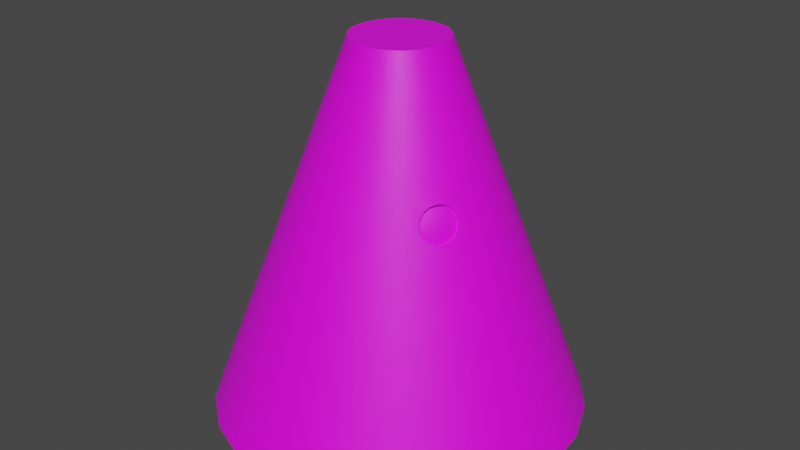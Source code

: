 # Source: capsule_before_cut.blend  (saved by Blender 3.3.6; exported with 4.5.12 LTS)
import bpy
from mathutils import Matrix  # noqa: F401  (used for matrix-valued properties, if any)

bpy.ops.wm.read_factory_settings(use_empty=True)
scene = bpy.context.scene
scene.name = 'Scene'

# ---- collections
col_collection = bpy.data.collections.new('Collection'); scene.collection.children.link(col_collection)

# ---- images (referenced by path relative to the original .blend; pixels are not part of the script)
import os
ASSET_DIR = os.environ.get("B2B_ASSET_DIR", "")  # directory of the original .blend (textures are referenced by path, not embedded)
HERE = os.path.dirname(os.path.abspath(__file__))  # packed textures are extracted next to this script under _unpacked/

def load_image(name, relpath, width, height, colorspace="sRGB"):
    """Load a texture the original file referenced (path relative to the .blend, or extracted next to this script)."""
    p = next((c for c in (os.path.join(HERE, relpath), os.path.join(ASSET_DIR, relpath)) if relpath and os.path.exists(c)), "")
    if p:
        img = bpy.data.images.load(p, check_existing=True)
        img.name = name
    else:  # same state as the original file: an image datablock whose file is absent (Cycles renders it pink)
        img = bpy.data.images.new(name, width, height)
        img.source = "FILE"
        img.filepath = "//" + (relpath or name)
    img.colorspace_settings.name = colorspace
    return img
img_a1_psd = load_image('a1.psd', 'a1.psd', 1024, 1024, 'sRGB')

# ---- materials (node trees are filled in below, after node groups)
mat_m = bpy.data.materials.new('m')
mat_m.alpha_threshold = 0.0
mat_m.roughness = 0.5
mat_m.line_color = (0.0, 0.0, 0.0, 1.0)

# ---- node groups
ng_auto_smooth = bpy.data.node_groups.new('Auto Smooth', 'GeometryNodeTree')
_s = ng_auto_smooth.interface.new_socket(name='Geometry', in_out='OUTPUT', socket_type='NodeSocketGeometry')
_s = ng_auto_smooth.interface.new_socket(name='Geometry', in_out='INPUT', socket_type='NodeSocketGeometry')
_s = ng_auto_smooth.interface.new_socket(name='Angle', in_out='INPUT', socket_type='NodeSocketFloat')
_s.subtype = 'ANGLE'
_s.min_value = 0.0
_s.max_value = 3.142
ng_auto_smooth.is_modifier = True
_N = ng_auto_smooth.nodes; _L = ng_auto_smooth.links
n0 = _N.new('NodeGroupOutput'); n0.name = 'Group Output'; n0.location = (480, -100)
n1 = _N.new('NodeGroupInput'); n1.name = 'Group Input'; n1.location = (-420, -300)
n2 = _N.new('NodeGroupInput'); n2.name = 'Group Input.001'; n2.location = (-60, -100)
n3 = _N.new('GeometryNodeSetShadeSmooth'); n3.name = 'Set Shade Smooth'; n3.location = (120, -100)
n3.domain = 'EDGE'
n4 = _N.new('GeometryNodeSetShadeSmooth'); n4.name = 'Set Shade Smooth.001'; n4.location = (300, -100)
n5 = _N.new('GeometryNodeInputMeshEdgeAngle'); n5.name = 'Edge Angle'; n5.location = (-420, -220)
n6 = _N.new('GeometryNodeInputEdgeSmooth'); n6.name = 'Is Edge Smooth'; n6.location = (-60, -160)
n7 = _N.new('GeometryNodeInputShadeSmooth'); n7.name = 'Is Face Smooth'; n7.location = (-240, -340)
n8 = _N.new('FunctionNodeBooleanMath'); n8.name = 'Boolean Math'; n8.location = (-60, -220)
n9 = _N.new('FunctionNodeCompare'); n9.name = 'Compare'; n9.location = (-240, -180)
n9.operation = 'LESS_EQUAL'
_L.new(n5.outputs[0], n9.inputs[0])
_L.new(n4.outputs[0], n0.inputs[0])
_L.new(n1.outputs[1], n9.inputs[1])
_L.new(n9.outputs[0], n8.inputs[0])
_L.new(n7.outputs[0], n8.inputs[1])
_L.new(n2.outputs[0], n3.inputs[0])
_L.new(n6.outputs[0], n3.inputs[1])
_L.new(n3.outputs[0], n4.inputs[0])
_L.new(n8.outputs[0], n3.inputs[2])
n0.is_active_output = True

# ---- material node trees
mat_m.use_nodes = True; mat_m.node_tree.nodes.clear()
_N = mat_m.node_tree.nodes; _L = mat_m.node_tree.links
n0 = _N.new('ShaderNodeOutputMaterial'); n0.name = 'Material Output'; n0.location = (300, 300)
n1 = _N.new('ShaderNodeBsdfPrincipled'); n1.name = 'Principled BSDF'; n1.location = (10, 300)
n1.distribution = 'GGX'
n1.subsurface_method = 'RANDOM_WALK_SKIN'
n1.inputs[3].default_value = 1.45
n1.inputs[27].default_value = (0.0, 0.0, 0.0, 1.0)
n1.inputs[28].default_value = 1.0
n2 = _N.new('ShaderNodeTexImage'); n2.name = 'Image Texture'; n2.location = (-280, 280)
n2.image = img_a1_psd
_L.new(n1.outputs[0], n0.inputs[0])
_L.new(n2.outputs[0], n1.inputs[0])
n0.is_active_output = True

# ---- world
world_world = bpy.data.worlds.new('World'); scene.world = world_world
world_world.use_nodes = True; world_world.node_tree.nodes.clear()
_N = world_world.node_tree.nodes; _L = world_world.node_tree.links
n0 = _N.new('ShaderNodeOutputWorld'); n0.name = 'World Output'; n0.location = (300, 300)
n1 = _N.new('ShaderNodeBackground'); n1.name = 'Background'; n1.location = (10, 300)
n1.inputs[0].default_value = (0.05088, 0.05088, 0.05088, 1.0)
_L.new(n1.outputs[0], n0.inputs[0])
n0.is_active_output = True
world_world.color = (0.05088, 0.05088, 0.05088)
world_world.use_sun_shadow = False
world_world.sun_shadow_jitter_overblur = 0.0

# ---- meshes
me_cylinder = bpy.data.meshes.new('Cylinder')
me_cylinder.from_pydata([(0.0, 1.25, -1.25), (-9.313e-09, 0.3125, 1.25), (0.3235, 1.207, -1.25), (0.08088, 0.3019, 1.25), (0.625, 1.083, -1.25), (0.1562, 0.2706, 1.25), (0.8839, 0.8839, -1.25), (0.221, 0.221, 1.25), (1.083, 0.625, -1.25), (0.2706, 0.1562, 1.25), (1.207, 0.3235, -1.25), (0.3019, 0.08088, 1.25), (1.25, 0.0, -1.25), (0.3125, -7.451e-09, 1.25), (1.207, -0.3235, -1.25), (0.3019, -0.08088, 1.25), (1.083, -0.625, -1.25), (0.2706, -0.1562, 1.25), (0.8839, -0.8839, -1.25), (0.221, -0.221, 1.25), (0.625, -1.083, -1.25), (0.1562, -0.2706, 1.25), (0.3235, -1.207, -1.25), (0.08088, -0.3019, 1.25), (0.0, -1.25, -1.25), (-9.313e-09, -0.3125, 1.25), (-0.3235, -1.207, -1.25), (-0.08088, -0.3019, 1.25), (-0.625, -1.083, -1.25), (-0.1562, -0.2706, 1.25), (-0.8839, -0.8839, -1.25), (-0.221, -0.221, 1.25), (-1.083, -0.625, -1.25), (-0.2706, -0.1562, 1.25), (-1.207, -0.3235, -1.25), (-0.3019, -0.08088, 1.25), (-1.25, 0.0, -1.25), (-0.3125, -7.451e-09, 1.25), (-1.207, 0.3235, -1.25), (-0.3019, 0.08088, 1.25), (-1.083, 0.625, -1.25), (-0.2706, 0.1562, 1.25), (-0.8839, 0.8839, -1.25), (-0.221, 0.221, 1.25), (-0.625, 1.083, -1.25), (-0.1562, 0.2706, 1.25), (-0.3235, 1.207, -1.25), (-0.08088, 0.3019, 1.25), (-4.657e-09, 0.7812, 0.0), (-0.5158, -0.2978, 0.4068), (-0.4969, -0.3365, 0.3988), (0.2022, 0.7546, 0.0), (-0.4861, -0.3723, 0.376), (0.3906, 0.6766, 0.0), (0.5524, 0.5524, 0.0), (-0.4849, -0.3997, 0.3419), (0.6766, 0.3906, 0.0), (-0.4936, -0.4146, 0.3016), (0.7546, 0.2022, 0.0), (-0.5108, -0.4147, 0.2613), (-0.534, -0.4, 0.2272), (0.7812, -3.725e-09, 0.0), (-0.5595, -0.3727, 0.2044), (0.7546, -0.2022, 0.0), (-0.5836, -0.3369, 0.1964), (0.5524, -0.5524, 0.0), (-0.6025, -0.2983, 0.2044), (-0.6134, -0.2625, 0.2272), (0.2022, -0.7546, 0.0), (-0.6145, -0.2351, 0.2613), (-0.6059, -0.2202, 0.3016), (-4.657e-09, -0.7812, 0.0), (-0.2022, -0.7546, 0.0), (-0.5886, -0.2201, 0.3419), (-0.5655, -0.2348, 0.376), (-0.5399, -0.2621, 0.3988), (0.5158, -0.2978, 0.4068), (0.5399, -0.2621, 0.3988), (0.5655, -0.2348, 0.376), (-0.7546, 0.2022, 0.0), (0.5886, -0.2201, 0.3419), (-0.6766, 0.3906, 0.0), (0.6059, -0.2202, 0.3016), (-0.5524, 0.5524, 0.0), (0.6145, -0.2351, 0.2613), (-0.3906, 0.6766, 0.0), (0.6134, -0.2625, 0.2272), (0.6025, -0.2983, 0.2044), (-0.2022, 0.7546, 0.0), (0.5836, -0.3369, 0.1964), (-6.985e-09, 0.5469, 0.625), (0.5595, -0.3727, 0.2044), (0.1415, 0.5282, 0.625), (0.534, -0.4, 0.2272), (0.2734, 0.4736, 0.625), (0.5108, -0.4147, 0.2613), (0.3867, 0.3867, 0.625), (0.4936, -0.4146, 0.3016), (0.4736, 0.2734, 0.625), (0.4849, -0.3997, 0.3419), (0.5282, 0.1415, 0.625), (0.4861, -0.3723, 0.376), (0.5469, -5.588e-09, 0.625), (0.4969, -0.3365, 0.3988), (0.5282, -0.1415, 0.625), (0.4736, -0.2734, 0.625), (0.3867, -0.3867, 0.625), (0.1415, -0.5282, 0.625), (-6.985e-09, -0.5469, 0.625), (-0.1415, -0.5282, 0.625), (-0.5282, 0.1415, 0.625), (-0.4736, 0.2734, 0.625), (-0.3867, 0.3867, 0.625), (-0.2734, 0.4736, 0.625), (-0.1415, 0.5282, 0.625), (0.2629, 0.981, -0.625), (0.5078, 0.8796, -0.625), (0.7182, 0.7182, -0.625), (0.8796, 0.5078, -0.625), (0.981, 0.2629, -0.625), (1.016, -1.863e-09, -0.625), (0.981, -0.2629, -0.625), (0.8796, -0.5078, -0.625), (0.7182, -0.7182, -0.625), (0.5078, -0.8796, -0.625), (0.2629, -0.981, -0.625), (-2.328e-09, -1.016, -0.625), (-0.2629, -0.981, -0.625), (-0.5078, -0.8796, -0.625), (-0.7182, -0.7182, -0.625), (-0.8796, -0.5078, -0.625), (-0.981, -0.2629, -0.625), (-1.016, -1.863e-09, -0.625), (-0.981, 0.2629, -0.625), (-0.8796, 0.5078, -0.625), (-0.7182, 0.7182, -0.625), (-0.5078, 0.8796, -0.625), (-0.2629, 0.981, -0.625), (-2.328e-09, 1.016, -0.625), (-0.4281, -0.4281, 0.4688), (-6.403e-09, -0.6055, 0.4688), (0.1567, -0.5848, 0.4688), (0.3027, -0.5244, 0.4688), (-0.1567, -0.5848, 0.4688), (-0.3027, -0.5244, 0.4688), (-0.3613, -0.6258, 0.1562), (0.5371, -0.3101, 0.4295), (0.6131, -0.354, 0.1955), (0.5113, -0.3504, 0.4186), (0.5001, -0.4331, 0.3071), (0.6373, -0.2659, 0.2259), (-5.821e-09, -0.6641, 0.3125), (0.1719, -0.6414, 0.3125), (-0.1719, -0.6414, 0.3125), (0.332, -0.5751, 0.3125), (-5.821e-09, 0.6641, 0.3125), (0.5751, 0.332, 0.3125), (-0.5751, 0.332, 0.3125), (-0.332, 0.5751, 0.3125), (-0.1719, 0.6414, 0.3125), (0.6641, -4.657e-09, 0.3125), (0.4696, 0.4696, 0.3125), (0.6414, 0.1719, 0.3125), (-0.6414, 0.1719, 0.3125), (-0.4696, 0.4696, 0.3125), (0.1719, 0.6414, 0.3125), (0.6766, -0.3906, 0.0), (0.332, 0.5751, 0.3125), (-0.4789, -0.3785, 0.3845), (-0.4775, -0.4091, 0.3464), (-0.5322, -0.4093, 0.2188), (-0.5607, -0.3789, 0.1934), (-0.5875, -0.3392, 0.1844), (-0.6085, -0.2961, 0.1934), (-0.6206, -0.2562, 0.2188), (-0.6219, -0.2257, 0.2568), (-0.6122, -0.2091, 0.3016), (-0.593, -0.209, 0.3464), (0.5875, -0.3392, 0.1844), (0.5607, -0.3789, 0.1934), (0.5322, -0.4093, 0.2188), (0.5064, -0.4257, 0.2568), (0.4872, -0.4256, 0.3016), (0.4775, -0.4091, 0.3464), (0.4789, -0.3785, 0.3845), (0.491, -0.3387, 0.4099), (-0.512, -0.2956, 0.4188), (-0.5388, -0.2558, 0.4099), (-0.491, -0.3387, 0.4099), (-0.4872, -0.4256, 0.3016), (-0.5064, -0.4257, 0.2568), (-0.5672, -0.2254, 0.3845), (0.512, -0.2956, 0.4188), (0.5388, -0.2558, 0.4099), (0.5672, -0.2254, 0.3845), (0.593, -0.209, 0.3464), (0.6122, -0.2091, 0.3016), (0.6219, -0.2257, 0.2568), (0.6206, -0.2562, 0.2188), (0.6085, -0.2961, 0.1934), (-0.4759, -0.3664, 0.3717), (-0.4748, -0.3939, 0.3375), (-0.5238, -0.3941, 0.2229), (-0.5494, -0.3668, 0.2), (-0.5735, -0.3311, 0.192), (-0.5924, -0.2924, 0.2), (-0.6032, -0.2566, 0.2229), (-0.6044, -0.2292, 0.257), (-0.5957, -0.2143, 0.2973), (-0.5785, -0.2142, 0.3375), (0.5735, -0.3311, 0.192), (0.5494, -0.3668, 0.2), (0.5238, -0.3941, 0.2229), (0.5007, -0.4088, 0.257), (0.4835, -0.4087, 0.2973), (0.4748, -0.3939, 0.3375), (0.4759, -0.3664, 0.3717), (0.4868, -0.3307, 0.3945), (-0.5057, -0.292, 0.4025), (-0.5298, -0.2563, 0.3945), (-0.4868, -0.3307, 0.3945), (-0.4835, -0.4087, 0.2973), (-0.5007, -0.4088, 0.257), (-0.5553, -0.229, 0.3717), (0.5057, -0.292, 0.4025), (0.5298, -0.2563, 0.3945), (0.5553, -0.229, 0.3717), (0.5785, -0.2142, 0.3375), (0.5957, -0.2143, 0.2973), (0.6044, -0.2292, 0.257), (0.6032, -0.2566, 0.2229), (0.5924, -0.2924, 0.2), (-0.5497, -0.3174, 0.3016), (0.5497, -0.3174, 0.3016), (0.537, -0.31, 0.3364), (0.5223, -0.3016, 0.37), (-0.5697, -0.2982, 0.276), (-0.5876, -0.2779, 0.2498), (0.5097, -0.3274, 0.3646), (0.5306, -0.323, 0.3337), (0.5345, -0.3699, 0.2498), (0.5431, -0.3443, 0.276), (0.5353, -0.3493, 0.2875), (0.519, -0.3798, 0.2726), (0.5074, -0.3797, 0.2996), (0.5295, -0.3492, 0.301), (0.5266, -0.3442, 0.3145), (0.5016, -0.3697, 0.3265), (-0.5016, -0.3697, 0.3265), (-0.5266, -0.3442, 0.3145), (-0.5295, -0.3492, 0.301), (-0.5074, -0.3797, 0.2996), (0.5024, -0.3514, 0.3494), (0.527, -0.335, 0.326), (-0.519, -0.3798, 0.2726), (-0.5353, -0.3493, 0.2875), (-0.5431, -0.3443, 0.276), (-0.5345, -0.3699, 0.2498), (-0.5803, -0.3018, 0.2345), (-0.5661, -0.3102, 0.2684), (-0.5384, -0.2777, 0.3646), (-0.5451, -0.298, 0.3337), (-0.537, -0.31, 0.3364), (-0.5223, -0.3016, 0.37), (-0.5884, -0.2596, 0.2726), (-0.5701, -0.289, 0.2875), (-0.5672, -0.284, 0.301), (-0.5825, -0.2496, 0.2996), (-0.5097, -0.3274, 0.3646), (-0.5306, -0.323, 0.3337), (-0.527, -0.335, 0.326), (-0.5024, -0.3514, 0.3494), (-0.571, -0.2495, 0.3265), (-0.5614, -0.2839, 0.3145), (-0.5536, -0.2889, 0.326), (-0.5555, -0.2594, 0.3494), (0.571, -0.2495, 0.3265), (0.5614, -0.2839, 0.3145), (0.5672, -0.284, 0.301), (0.5825, -0.2496, 0.2996), (0.5384, -0.2777, 0.3646), (0.5451, -0.298, 0.3337), (0.5536, -0.2889, 0.326), (0.5555, -0.2594, 0.3494), (0.5884, -0.2596, 0.2726), (0.5701, -0.289, 0.2875), (0.5697, -0.2982, 0.276), (0.5876, -0.2779, 0.2498), (-0.5517, -0.3352, 0.2684), (-0.5516, -0.3516, 0.2345), (-0.5597, -0.3232, 0.2657), (-0.5676, -0.3277, 0.2292), (0.5803, -0.3018, 0.2345), (0.5661, -0.3102, 0.2684), (0.5597, -0.3232, 0.2657), (0.5676, -0.3277, 0.2292), (0.5516, -0.3516, 0.2345), (0.5517, -0.3352, 0.2684), (-0.3906, -0.6766, 0.0), (-0.5524, -0.5524, 0.0), (-0.6766, -0.3906, 0.0), (-0.7546, -0.2022, 0.0), (-0.332, -0.5751, 0.3125), (-0.2734, -0.4736, 0.625), (-0.3867, -0.3867, 0.625), (-0.4736, -0.2734, 0.625), (-0.5282, -0.1415, 0.625), (-0.6641, -4.657e-09, 0.3125), (-0.5469, -5.588e-09, 0.625), (-0.6373, -0.2659, 0.2259), (-0.6293, -0.3081, 0.2023), (-0.6067, -0.2169, 0.3523), (-0.5591, -0.2676, 0.4186), (-0.5371, -0.3101, 0.4295), (-0.4952, -0.388, 0.3915), (-0.4913, -0.417, 0.3523), (-0.5113, -0.3504, 0.4186), (-0.6358, -0.2337, 0.2627), (-0.7812, -3.725e-09, 0.0), (-0.6251, -0.2166, 0.3071), (-0.5203, -0.4338, 0.2627), (-0.5489, -0.419, 0.2259), (-0.6131, -0.354, 0.1955), (-0.5001, -0.4331, 0.3071), (-0.5815, -0.391, 0.2023), (-5.239e-09, -0.7227, 0.1562), (0.187, -0.698, 0.1562), (-0.187, -0.698, 0.1562), (-0.511, -0.511, 0.1562), (-5.239e-09, 0.7227, 0.1562), (0.6258, 0.3613, 0.1562), (-0.7227, -4.191e-09, 0.1562), (-0.6258, 0.3613, 0.1562), (-0.3613, 0.6258, 0.1562), (-0.187, 0.698, 0.1562), (0.7227, -4.191e-09, 0.1562), (0.511, 0.511, 0.1562), (0.698, 0.187, 0.1562), (-0.698, 0.187, 0.1562), (-0.511, 0.511, 0.1562), (0.187, 0.698, 0.1562), (0.3613, 0.6258, 0.1562), (-0.698, -0.187, 0.1562), (-6.403e-09, 0.6055, 0.4688), (0.5244, 0.3027, 0.4688), (-0.6055, -5.122e-09, 0.4688), (-0.5244, 0.3027, 0.4688), (-0.3027, 0.5244, 0.4688), (-0.1567, 0.5848, 0.4688), (0.4281, 0.4281, 0.4688), (0.5848, 0.1567, 0.4688), (-0.5848, 0.1567, 0.4688), (-0.4281, 0.4281, 0.4688), (0.1567, 0.5848, 0.4688), (0.3027, 0.5244, 0.4688), (-0.5848, -0.1567, 0.4688), (0.6055, 5.96e-08, 0.4687), (0.5848, -0.1567, 0.4687), (-0.6258, -0.3613, 0.1562), (-0.5841, -0.2344, 0.3905), (-8.149e-09, 0.4297, 0.9375), (0.2148, 0.3721, 0.9375), (0.3721, 0.2148, 0.9375), (0.4297, -6.519e-09, 0.9375), (0.3721, -0.2148, 0.9375), (0.2148, -0.3721, 0.9375), (-8.149e-09, -0.4297, 0.9375), (-0.2148, -0.3721, 0.9375), (-0.3721, -0.2148, 0.9375), (-0.4297, -6.519e-09, 0.9375), (-0.3721, 0.2148, 0.9375), (-0.2148, 0.3721, 0.9375), (0.1112, 0.415, 0.9375), (0.3038, 0.3038, 0.9375), (0.415, 0.1112, 0.9375), (0.415, -0.1112, 0.9375), (0.3038, -0.3038, 0.9375), (0.1112, -0.415, 0.9375), (-0.1112, -0.415, 0.9375), (-0.3038, -0.3038, 0.9375), (-0.415, -0.1112, 0.9375), (-0.415, 0.1112, 0.9375), (-0.3038, 0.3038, 0.9375), (-0.1112, 0.415, 0.9375), (-0.6414, -0.1719, 0.3125), (-0.4696, -0.4696, 0.3125), (-0.5244, -0.3027, 0.4687), (0.2734, -0.4736, 0.625), (0.5489, -0.419, 0.2259), (0.5815, -0.391, 0.2023), (0.4913, -0.417, 0.3523), (0.4952, -0.388, 0.3915), (0.5836, -0.2349, 0.3915), (0.6067, -0.2169, 0.3523), (0.5591, -0.2676, 0.4186), (0.5203, -0.4338, 0.2627), (0.3906, -0.6766, 0.0), (0.6358, -0.2337, 0.2627), (0.6251, -0.2166, 0.3071), (0.6293, -0.3081, 0.2023), (0.698, -0.187, 0.1562), (0.3613, -0.6258, 0.1562), (0.511, -0.511, 0.1562), (0.4281, -0.4281, 0.4687), (0.6258, -0.3613, 0.1562), (0.4951, -0.3887, 0.3905), (0.4696, -0.4696, 0.3125), (0.6414, -0.1719, 0.3125), (0.5244, -0.3027, 0.4687), (0.7781, 0.4492, -0.3125), (-0.4492, -0.7781, -0.3125), (-0.7781, -0.4492, -0.3125), (-0.8984, -2.794e-09, -0.3125), (-0.7781, 0.4492, -0.3125), (-0.4492, 0.7781, -0.3125), (-3.492e-09, 0.8984, -0.3125), (0.4492, 0.7781, -0.3125), (0.8984, -2.794e-09, -0.3125), (-3.492e-09, -0.8984, -0.3125), (0.6353, 0.6353, -0.3125), (0.8678, 0.2325, -0.3125), (0.6353, -0.6353, -0.3125), (0.2325, -0.8678, -0.3125), (-0.2325, -0.8678, -0.3125), (-0.6353, -0.6353, -0.3125), (-0.8678, -0.2325, -0.3125), (-0.8678, 0.2325, -0.3125), (-0.6353, 0.6353, -0.3125), (0.2325, 0.8678, -0.3125), (0.8678, -0.2325, -0.3125), (-0.2325, 0.8678, -0.3125), (0.7781, -0.4492, -0.3125), (0.4492, -0.7781, -0.3125), (-0.801, 0.801, -0.9375), (-0.5664, 0.981, -0.9375), (-1.133, -9.313e-10, -0.9375), (-0.5664, -0.981, -0.9375), (0.5664, -0.981, -0.9375), (1.133, -9.313e-10, -0.9375), (0.2932, 1.094, -0.9375), (1.094, 0.2932, -0.9375), (0.801, -0.801, -0.9375), (-0.2932, -1.094, -0.9375), (-1.094, -0.2932, -0.9375), (-0.2932, 1.094, -0.9375), (-1.094, 0.2932, -0.9375), (-0.801, -0.801, -0.9375), (0.2932, -1.094, -0.9375), (1.094, -0.2932, -0.9375), (0.801, 0.801, -0.9375), (-1.164e-09, 1.133, -0.9375), (-0.981, 0.5664, -0.9375), (-0.981, -0.5664, -0.9375), (0.981, -0.5664, -0.9375), (0.981, 0.5664, -0.9375), (0.5664, 0.981, -0.9375), (-1.164e-09, -1.133, -0.9375)], [], [(360, 1, 3, 372), (372, 3, 5, 361), (361, 5, 7, 373), (373, 7, 9, 362), (362, 9, 11, 374), (374, 11, 13, 363), (363, 13, 15, 375), (375, 15, 17, 364), (364, 17, 19, 376), (376, 19, 21, 365), (365, 21, 23, 377), (377, 23, 25, 366), (366, 25, 27, 378), (378, 27, 29, 367), (367, 29, 31, 379), (379, 31, 33, 368), (368, 33, 35, 380), (380, 35, 37, 369), (369, 37, 39, 381), (381, 39, 41, 370), (370, 41, 43, 382), (382, 43, 45, 371), (9, 7, 5, 3, 1, 47, 45, 43, 41, 39, 37, 35, 33, 31, 29, 27, 25, 23, 21, 19, 17, 15, 13, 11), (371, 45, 47, 383), (383, 47, 1, 360), (46, 0, 2, 4, 6, 8, 10, 12, 14, 16, 18, 20, 22, 24, 26, 28, 30, 32, 34, 36, 38, 40, 42, 44), (430, 88, 48, 415), (414, 85, 88, 430), (427, 83, 85, 414), (413, 81, 83, 427), (426, 79, 81, 413), (412, 318, 79, 426), (425, 301, 318, 412), (411, 300, 301, 425), (424, 299, 300, 411), (410, 298, 299, 424), (423, 72, 298, 410), (418, 71, 72, 423), (422, 68, 71, 418), (432, 396, 68, 422), (421, 65, 396, 432), (431, 166, 65, 421), (429, 63, 166, 431), (417, 61, 63, 429), (420, 58, 61, 417), (409, 56, 58, 420), (419, 54, 56, 409), (416, 53, 54, 419), (428, 51, 53, 416), (415, 48, 51, 428), (445, 133, 134, 451), (348, 114, 90, 343), (347, 113, 114, 348), (352, 112, 113, 347), (346, 111, 112, 352), (346, 351, 110, 111), (351, 345, 308, 110), (342, 301, 300, 358), (139, 144, 303, 304), (143, 109, 303, 144), (140, 108, 109, 143), (141, 107, 108, 140), (142, 387, 107, 141), (357, 408, 394, 392), (408, 148, 146), (403, 406, 390, 405), (406, 395, 149), (350, 100, 102, 356), (344, 98, 100, 350), (349, 96, 98, 344), (354, 94, 96, 349), (353, 92, 94, 354), (435, 132, 133, 445), (454, 118, 119, 440), (434, 136, 137, 444), (450, 138, 115, 439), (442, 26, 24, 456), (439, 115, 116, 455), (433, 135, 136, 434), (449, 117, 118, 454), (437, 124, 125, 447), (440, 119, 120, 438), (436, 128, 129, 446), (441, 123, 124, 437), (438, 120, 121, 448), (447, 125, 126, 456), (442, 127, 128, 436), (455, 116, 117, 449), (446, 129, 130, 452), (452, 130, 131, 443), (443, 131, 132, 435), (453, 122, 123, 441), (448, 121, 122, 453), (451, 134, 135, 433), (343, 90, 92, 353), (314, 168, 169, 315), (315, 169, 189, 323), (323, 189, 190, 320), (85, 333, 334, 88), (321, 170, 171, 324), (324, 171, 172, 322), (322, 172, 173, 310), (310, 173, 174, 309), (309, 174, 175, 317), (317, 175, 176, 319), (319, 176, 177, 311), (312, 187, 186, 313), (192, 193, 394, 146), (193, 194, 392, 394), (392, 194, 195, 393), (393, 195, 196, 398), (398, 196, 197, 397), (397, 197, 198, 150), (198, 199, 399, 150), (199, 178, 147, 399), (147, 178, 179, 389), (179, 180, 388, 389), (388, 180, 181, 395), (395, 181, 182, 149), (149, 182, 183, 390), (183, 184, 391, 390), (184, 185, 148, 391), (185, 192, 146, 148), (316, 188, 168, 314), (84, 82, 228, 229), (93, 91, 211, 212), (313, 186, 188, 316), (402, 404, 389, 388), (401, 154, 152, 326), (326, 152, 151, 325), (325, 151, 153, 327), (327, 153, 302, 145), (396, 401, 326, 68), (329, 155, 165, 340), (340, 165, 167, 341), (341, 167, 161, 336), (336, 161, 156, 330), (330, 156, 162, 337), (337, 162, 160, 335), (404, 399, 147), (154, 142, 141, 152), (338, 331, 307, 163), (332, 338, 163, 157), (332, 157, 164, 339), (339, 164, 158, 333), (333, 158, 159, 334), (334, 159, 155, 329), (400, 407, 397, 150), (407, 393, 398), (52, 55, 169, 168), (60, 62, 171, 170), (64, 66, 173, 172), (67, 69, 175, 174), (70, 73, 177, 176), (89, 91, 179, 178), (93, 95, 181, 180), (97, 99, 183, 182), (101, 103, 185, 184), (75, 49, 186, 187), (50, 52, 168, 188), (49, 50, 188, 186), (57, 59, 190, 189), (74, 75, 187, 191), (76, 77, 193, 192), (78, 80, 195, 194), (82, 84, 197, 196), (86, 87, 199, 198), (103, 76, 192, 185), (77, 78, 194, 193), (62, 64, 172, 171), (87, 89, 178, 199), (91, 93, 180, 179), (95, 97, 182, 181), (99, 101, 184, 183), (55, 57, 189, 169), (59, 60, 170, 190), (66, 67, 174, 173), (69, 70, 176, 175), (73, 74, 191, 177), (80, 82, 196, 195), (84, 86, 198, 197), (242, 241, 233), (234, 239, 233), (73, 70, 208, 209), (97, 95, 213, 214), (87, 86, 230, 231), (91, 89, 210, 211), (101, 99, 215, 216), (76, 103, 217, 224), (95, 93, 212, 213), (99, 97, 214, 215), (57, 55, 201, 221), (103, 101, 216, 217), (60, 59, 222, 202), (67, 66, 205, 206), (49, 75, 219, 218), (70, 69, 207, 208), (52, 50, 220, 200), (74, 73, 209, 223), (50, 49, 218, 220), (59, 57, 221, 222), (82, 80, 227, 228), (55, 52, 200, 201), (78, 77, 225, 226), (75, 74, 223, 219), (86, 84, 229, 230), (62, 60, 202, 203), (64, 62, 203, 204), (77, 76, 224, 225), (66, 64, 204, 205), (89, 87, 231, 210), (80, 78, 226, 227), (69, 67, 206, 207), (246, 245, 233), (250, 249, 232), (239, 253, 233), (256, 255, 232), (236, 259, 232), (262, 261, 232), (266, 265, 232), (270, 269, 232), (274, 273, 232), (269, 262, 232), (255, 250, 232), (278, 277, 233), (249, 270, 232), (282, 281, 233), (261, 274, 232), (286, 285, 233), (288, 256, 232), (290, 288, 232), (281, 234, 233), (259, 290, 232), (294, 293, 233), (277, 282, 233), (265, 236, 232), (241, 297, 233), (285, 278, 233), (273, 266, 232), (245, 242, 233), (293, 286, 233), (297, 294, 233), (253, 246, 233), (216, 215, 247, 252), (252, 247, 246, 253), (211, 210, 295, 296), (296, 295, 294, 297), (231, 230, 287, 292), (292, 287, 286, 293), (214, 213, 243, 244), (244, 243, 242, 245), (209, 208, 267, 272), (272, 267, 266, 273), (229, 228, 279, 284), (284, 279, 278, 285), (212, 211, 296, 240), (240, 296, 297, 241), (207, 206, 237, 264), (264, 237, 236, 265), (227, 226, 283, 276), (276, 283, 282, 277), (210, 231, 292, 295), (295, 292, 293, 294), (205, 204, 291, 258), (258, 291, 290, 259), (225, 224, 235, 280), (280, 235, 234, 281), (204, 203, 289, 291), (291, 289, 288, 290), (203, 202, 257, 289), (289, 257, 256, 288), (230, 229, 284, 287), (287, 284, 285, 286), (219, 223, 275, 260), (260, 275, 274, 261), (226, 225, 280, 283), (283, 280, 281, 282), (201, 200, 271, 248), (248, 271, 270, 249), (228, 227, 276, 279), (279, 276, 277, 278), (222, 221, 251, 254), (254, 251, 250, 255), (220, 218, 263, 268), (268, 263, 262, 269), (223, 209, 272, 275), (275, 272, 273, 274), (200, 220, 268, 271), (271, 268, 269, 270), (208, 207, 264, 267), (267, 264, 265, 266), (218, 219, 260, 263), (263, 260, 261, 262), (206, 205, 258, 237), (237, 258, 259, 236), (202, 222, 254, 257), (257, 254, 255, 256), (217, 216, 252, 238), (238, 252, 253, 239), (221, 201, 248, 251), (251, 248, 249, 250), (215, 214, 244, 247), (247, 244, 245, 246), (224, 217, 238, 235), (235, 238, 239, 234), (213, 212, 240, 243), (243, 240, 241, 242), (345, 307, 384, 355), (385, 302, 144, 139), (384, 319, 311), (139, 304, 305, 386), (72, 327, 145, 298), (151, 140, 143, 153), (407, 357, 392, 393), (408, 403, 405, 391, 148), (71, 325, 327, 72), (328, 299, 298, 145), (318, 301, 342, 331), (385, 328, 145, 302), (83, 339, 333, 85), (68, 326, 325, 71), (153, 143, 144, 302), (88, 334, 329, 48), (81, 332, 339, 83), (331, 342, 384, 307), (81, 79, 338, 332), (152, 141, 140, 151), (321, 320, 190, 170), (79, 318, 331, 338), (406, 402, 388, 395), (58, 337, 335, 61), (56, 330, 337, 58), (54, 336, 330, 56), (53, 341, 336, 54), (51, 340, 341, 53), (48, 329, 340, 51), (308, 345, 355, 306), (155, 343, 353, 165), (165, 353, 354, 167), (167, 354, 349, 161), (161, 349, 344, 156), (156, 344, 350, 162), (162, 350, 356, 160), (404, 400, 150, 399), (163, 307, 345, 351), (157, 163, 351, 346), (157, 346, 352, 164), (164, 352, 347, 158), (158, 347, 348, 159), (159, 348, 343, 155), (305, 306, 355, 386), (386, 313, 316), (407, 398, 397), (166, 63, 400, 404), (404, 147, 389), (408, 146, 394), (358, 322, 310), (300, 299, 328, 358), (105, 106, 403, 408), (387, 142, 403, 106), (401, 402, 406, 154), (407, 400, 335, 160), (385, 323, 320), (358, 328, 321, 324), (384, 342, 309, 317), (386, 355, 359, 312), (177, 191, 359, 311), (385, 139, 314, 315), (444, 450, 0, 46), (114, 383, 360, 90), (113, 371, 383, 114), (112, 382, 371, 113), (111, 370, 382, 112), (110, 381, 370, 111), (308, 369, 381, 110), (306, 380, 369, 308), (305, 368, 380, 306), (304, 379, 368, 305), (303, 367, 379, 304), (109, 378, 367, 303), (108, 366, 378, 109), (107, 377, 366, 108), (387, 365, 377, 107), (106, 376, 365, 387), (105, 364, 376, 106), (104, 375, 364, 105), (102, 363, 375, 104), (100, 374, 363, 102), (98, 362, 374, 100), (96, 373, 362, 98), (94, 361, 373, 96), (92, 372, 361, 94), (90, 360, 372, 92), (385, 315, 323), (328, 385, 320, 321), (358, 324, 322), (342, 358, 310, 309), (384, 317, 319), (355, 384, 311, 359), (386, 312, 313), (139, 386, 316, 314), (396, 65, 402, 401), (400, 63, 61, 335), (357, 104, 105, 408), (406, 149, 390), (407, 160, 356, 357), (142, 154, 406, 403), (357, 356, 102, 104), (402, 65, 166, 404), (191, 187, 312, 359), (138, 415, 428, 115), (115, 428, 416, 116), (116, 416, 419, 117), (117, 419, 409, 118), (118, 409, 420, 119), (119, 420, 417, 120), (120, 417, 429, 121), (121, 429, 431, 122), (122, 431, 421, 123), (123, 421, 432, 124), (124, 432, 422, 125), (125, 422, 418, 126), (126, 418, 423, 127), (127, 423, 410, 128), (128, 410, 424, 129), (129, 424, 411, 130), (130, 411, 425, 131), (131, 425, 412, 132), (132, 412, 426, 133), (133, 426, 413, 134), (134, 413, 427, 135), (135, 427, 414, 136), (136, 414, 430, 137), (137, 430, 415, 138), (137, 138, 450, 444), (40, 451, 433, 42), (14, 448, 453, 16), (16, 453, 441, 18), (34, 443, 435, 36), (32, 452, 443, 34), (30, 446, 452, 32), (4, 455, 449, 6), (26, 442, 436, 28), (22, 447, 456, 24), (12, 438, 448, 14), (18, 441, 437, 20), (28, 436, 446, 30), (10, 440, 438, 12), (20, 437, 447, 22), (6, 449, 454, 8), (42, 433, 434, 44), (2, 439, 455, 4), (127, 442, 456, 126), (0, 450, 439, 2), (44, 434, 444, 46), (8, 454, 440, 10), (36, 435, 445, 38), (38, 445, 451, 40)])
me_cylinder.polygons.foreach_set('use_smooth', [True] * 458)
_k = set([(0, 2), (0, 46), (1, 3), (1, 47), (2, 4), (3, 5), (4, 6), (5, 7), (6, 8), (7, 9), (8, 10), (9, 11), (10, 12), (11, 13), (12, 14), (13, 15), (14, 16), (15, 17), (16, 18), (17, 19), (18, 20), (19, 21), (20, 22), (21, 23), (22, 24), (23, 25), (24, 26), (25, 27), (26, 28), (27, 29), (28, 30), (29, 31), (30, 32), (31, 33), (32, 34), (33, 35), (34, 36), (35, 37), (36, 38), (37, 39), (38, 40), (39, 41), (40, 42), (41, 43), (42, 44), (43, 45), (44, 46), (45, 47)])
me_cylinder.attributes.new('sharp_edge', 'BOOLEAN', 'EDGE').data.foreach_set('value', [ (min(e.vertices), max(e.vertices)) in _k for e in me_cylinder.edges])
_uv = me_cylinder.uv_layers.new(name='UVMap')
_uv.uv.foreach_set('vector', [0.2966, 0.9651, 0.2966, 0.9979, 0.2869, 0.9979, 0.2869, 0.9651, 0.2869, 0.9651, 0.2869, 0.9979, 0.2774, 0.9979, 0.2774, 0.9651, 0.2774, 0.9651, 0.2774, 0.9979, 0.268, 0.9979, 0.268, 0.9651, 0.268, 0.9651, 0.268, 0.9979, 0.2585, 0.9979, 0.2585, 0.9651, 0.2585, 0.9651, 0.2585, 0.9979, 0.2491, 0.9979, 0.2491, 0.9651, 0.2491, 0.9651, 0.2491, 0.9979, 0.2396, 0.9979, 0.2396, 0.9651, 0.2396, 0.9651, 0.2396, 0.9979, 0.2301, 0.9979, 0.2301, 0.9651, 0.2301, 0.9651, 0.2301, 0.9979, 0.2205, 0.9979, 0.2205, 0.9651, 0.1106, 0.9276, 0.1106, 0.9603, 0.1008, 0.9603, 0.1008, 0.9276, 0.1008, 0.9276, 0.1008, 0.9603, 0.09132, 0.9603, 0.09132, 0.9276, 0.09132, 0.9276, 0.09132, 0.9603, 0.08187, 0.9603, 0.08187, 0.9276, 0.08187, 0.9276, 0.08187, 0.9603, 0.07241, 0.9603, 0.07241, 0.9276, 0.07241, 0.9276, 0.07241, 0.9603, 0.06296, 0.9603, 0.06296, 0.9276, 0.06296, 0.9276, 0.06296, 0.9603, 0.0535, 0.9603, 0.0535, 0.9276, 0.0535, 0.9276, 0.0535, 0.9603, 0.04405, 0.9603, 0.04405, 0.9276, 0.04405, 0.9276, 0.04405, 0.9603, 0.03449, 0.9603, 0.03449, 0.9276, 0.2966, 0.9651, 0.2966, 0.9979, 0.2869, 0.9979, 0.2869, 0.9651, 0.2869, 0.9651, 0.2869, 0.9979, 0.2774, 0.9979, 0.2774, 0.9651, 0.2774, 0.9651, 0.2774, 0.9979, 0.268, 0.9979, 0.268, 0.9651, 0.268, 0.9651, 0.268, 0.9979, 0.2585, 0.9979, 0.2585, 0.9651, 0.2585, 0.9651, 0.2585, 0.9979, 0.2491, 0.9979, 0.2491, 0.9651, 0.2491, 0.9651, 0.2491, 0.9979, 0.2396, 0.9979, 0.2396, 0.9651, 1.881, 0.3172, 1.889, 0.3172, 1.897, 0.3192, 1.904, 0.3232, 1.91, 0.3289, 1.914, 0.3358, 1.916, 0.3435, 1.916, 0.3514, 1.914, 0.3591, 1.91, 0.366, 1.904, 0.3717, 1.897, 0.3756, 1.889, 0.3777, 1.881, 0.3777, 1.874, 0.3756, 1.867, 0.3717, 1.861, 0.366, 1.857, 0.3591, 1.855, 0.3514, 1.855, 0.3435, 1.857, 0.3358, 1.861, 0.3289, 1.867, 0.3232, 1.874, 0.3192, 0.2396, 0.9651, 0.2396, 0.9979, 0.2301, 0.9979, 0.2301, 0.9651, 0.2301, 0.9651, 0.2301, 0.9979, 0.2205, 0.9979, 0.2205, 0.9651, 1.308, 0.1157, 1.34, 0.1157, 1.371, 0.1239, 1.399, 0.1399, 1.421, 0.1624, 1.437, 0.19, 1.445, 0.2208, 1.445, 0.2527, 1.437, 0.2834, 1.421, 0.311, 1.399, 0.3336, 1.371, 0.3495, 1.34, 0.3577, 1.308, 0.3577, 1.278, 0.3495, 1.25, 0.3336, 1.228, 0.311, 1.212, 0.2834, 1.203, 0.2527, 1.203, 0.2208, 1.212, 0.19, 1.228, 0.1624, 1.25, 0.1399, 1.278, 0.1239, 0.3933, 0.9651, 0.3933, 0.9978, 0.3704, 0.9978, 0.3704, 0.9651, 0.4162, 0.9651, 0.4162, 0.9978, 0.3933, 0.9978, 0.3933, 0.9651, 0.4392, 0.9651, 0.4392, 0.9978, 0.4162, 0.9978, 0.4162, 0.9651, 0.4673, 0.9651, 0.4673, 0.9978, 0.4446, 0.9978, 0.4446, 0.9651, 0.4902, 0.9651, 0.4902, 0.9978, 0.4673, 0.9978, 0.4673, 0.9651, 0.5131, 0.9651, 0.5131, 0.9978, 0.4902, 0.9978, 0.4902, 0.9651, 0.5358, 0.9651, 0.5358, 0.9978, 0.5131, 0.9978, 0.5131, 0.9651, 0.7631, 1.425, 0.7936, 1.413, 0.8016, 1.432, 0.7723, 1.446, 0.7559, 1.403, 0.7873, 1.395, 0.7936, 1.413, 0.7631, 1.425, 0.7507, 1.381, 0.7828, 1.375, 0.7873, 1.395, 0.7559, 1.403, 0.7476, 1.358, 0.78, 1.355, 0.7828, 1.375, 0.7507, 1.381, 0.7465, 1.336, 0.7791, 1.336, 0.78, 1.355, 0.7476, 1.358, 0.7476, 1.313, 0.78, 1.316, 0.7791, 1.336, 0.7465, 1.336, 0.7507, 1.29, 0.7828, 1.296, 0.78, 1.316, 0.7476, 1.313, 0.7559, 1.268, 0.7873, 1.277, 0.7828, 1.296, 0.7507, 1.29, 0.7631, 1.246, 0.7936, 1.258, 0.7873, 1.277, 0.7559, 1.268, 0.7723, 1.225, 0.8016, 1.239, 0.7936, 1.258, 0.7631, 1.246, 0.4673, 0.9651, 0.4673, 0.9978, 0.4446, 0.9978, 0.4446, 0.9651, 0.4902, 0.9651, 0.4902, 0.9978, 0.4673, 0.9978, 0.4673, 0.9651, 0.5131, 0.9651, 0.5131, 0.9978, 0.4902, 0.9978, 0.4902, 0.9651, 0.5358, 0.9651, 0.5358, 0.9978, 0.5131, 0.9978, 0.5131, 0.9651, 0.3246, 0.9651, 0.3246, 0.9978, 0.3015, 0.9978, 0.3015, 0.9651, 0.3475, 0.9651, 0.3475, 0.9978, 0.3246, 0.9978, 0.3246, 0.9651, 0.3704, 0.9651, 0.3704, 0.9978, 0.3475, 0.9978, 0.3475, 0.9651, 0.6906, 0.9651, 0.6906, 0.9978, 0.6614, 0.9978, 0.6614, 0.9651, 0.8203, 0.949, 0.8203, 0.9654, 0.8069, 0.9654, 0.8069, 0.949, 0.8337, 0.949, 0.8337, 0.9654, 0.8203, 0.9654, 0.8203, 0.949, 0.8471, 0.949, 0.8471, 0.9654, 0.8337, 0.9654, 0.8337, 0.949, 0.8606, 0.949, 0.8606, 0.9654, 0.8471, 0.9654, 0.8471, 0.949, 0.002199, 0.9486, 0.01591, 0.9486, 0.01591, 0.9651, 0.002199, 0.9651, 0.01591, 0.9486, 0.02956, 0.9486, 0.02956, 0.9651, 0.01591, 0.9651, 0.889, 0.9492, 0.8875, 0.9329, 0.9074, 0.9329, 0.9074, 0.9492, 0.9228, 0.9815, 0.9381, 0.9815, 0.9352, 0.9979, 0.9213, 0.9979, 0.8287, 1.351, 0.8449, 1.349, 0.8469, 1.363, 0.8308, 1.366, 0.828, 1.336, 0.8443, 1.336, 0.8449, 1.349, 0.8287, 1.351, 0.8287, 1.32, 0.8449, 1.322, 0.8443, 1.336, 0.828, 1.336, 0.8308, 1.305, 0.8469, 1.308, 0.8449, 1.322, 0.8287, 1.32, 0.9398, 0.9117, 0.9552, 0.9117, 0.9505, 0.9066, 0.9465, 0.904, 0.9552, 0.9117, 0.9599, 0.9066, 0.9552, 0.9075, 0.9706, 0.9117, 0.9721, 0.8955, 0.9665, 0.9, 0.9639, 0.9039, 0.9721, 0.8955, 0.9665, 0.8907, 0.9675, 0.8955, 0.202, 0.9486, 0.202, 0.9651, 0.1882, 0.9651, 0.1882, 0.9486, 0.2156, 0.9486, 0.2156, 0.9651, 0.202, 0.9651, 0.202, 0.9486, 0.7667, 0.949, 0.7667, 0.9654, 0.7532, 0.9654, 0.7532, 0.949, 0.7801, 0.949, 0.7801, 0.9654, 0.7667, 0.9654, 0.7667, 0.949, 0.7935, 0.949, 0.7935, 0.9654, 0.7801, 0.9654, 0.7801, 0.949, 0.7194, 0.9651, 0.7194, 0.9978, 0.6906, 0.9978, 0.6906, 0.9651, 0.7483, 0.9651, 0.7483, 0.9978, 0.7194, 0.9978, 0.7194, 0.9651, 0.5988, 0.9651, 0.5988, 0.9978, 0.57, 0.9978, 0.57, 0.9651, 0.6565, 0.9651, 0.6565, 0.9978, 0.6277, 0.9978, 0.6277, 0.9651, 0.6827, 1.364, 0.6502, 1.367, 0.6487, 1.336, 0.6813, 1.336, 0.6277, 0.9651, 0.6277, 0.9978, 0.5988, 0.9978, 0.5988, 0.9651, 0.6277, 0.9651, 0.6277, 0.9978, 0.5988, 0.9978, 0.5988, 0.9651, 0.57, 0.9651, 0.57, 0.9978, 0.5408, 0.9978, 0.5408, 0.9651, 0.6866, 1.278, 0.7187, 1.284, 0.7151, 1.31, 0.6827, 1.307, 0.7194, 0.9651, 0.7194, 0.9978, 0.6906, 0.9978, 0.6906, 0.9651, 0.6866, 1.393, 0.7187, 1.387, 0.7246, 1.412, 0.6932, 1.421, 0.6932, 1.25, 0.7246, 1.259, 0.7187, 1.284, 0.6866, 1.278, 0.6906, 0.9651, 0.6906, 0.9978, 0.6614, 0.9978, 0.6614, 0.9651, 0.6827, 1.307, 0.7151, 1.31, 0.7139, 1.336, 0.6813, 1.336, 0.6827, 1.364, 0.7151, 1.361, 0.7187, 1.387, 0.6866, 1.393, 0.5988, 0.9651, 0.5988, 0.9978, 0.57, 0.9978, 0.57, 0.9651, 0.6932, 1.421, 0.7246, 1.412, 0.7327, 1.437, 0.7023, 1.449, 0.7023, 1.449, 0.7327, 1.437, 0.7431, 1.461, 0.7139, 1.475, 0.7483, 0.9651, 0.7483, 0.9978, 0.7194, 0.9978, 0.7194, 0.9651, 0.7023, 1.223, 0.7327, 1.234, 0.7246, 1.259, 0.6932, 1.25, 0.7139, 1.196, 0.7431, 1.211, 0.7327, 1.234, 0.7023, 1.223, 0.6565, 0.9651, 0.6565, 0.9978, 0.6277, 0.9978, 0.6277, 0.9651, 0.8069, 0.949, 0.8069, 0.9654, 0.7935, 0.9654, 0.7935, 0.949, 0.7979, 0.9382, 0.7979, 0.9403, 0.7931, 0.9403, 0.7931, 0.9382, 0.7931, 0.9382, 0.7931, 0.9403, 0.7884, 0.9403, 0.7884, 0.9382, 0.7884, 0.9382, 0.7884, 0.9403, 0.7836, 0.9403, 0.7836, 0.9382, 0.2912, 0.9114, 0.2912, 0.9275, 0.2735, 0.9275, 0.2735, 0.9114, 0.7788, 0.9382, 0.7788, 0.9403, 0.774, 0.9403, 0.774, 0.9382, 0.774, 0.9382, 0.774, 0.9403, 0.7693, 0.9403, 0.7693, 0.9382, 0.8456, 0.9382, 0.8456, 0.9403, 0.8408, 0.9403, 0.8408, 0.9382, 0.8408, 0.9382, 0.8408, 0.9403, 0.8361, 0.9403, 0.8361, 0.9382, 0.8361, 0.9382, 0.8361, 0.9403, 0.8313, 0.9403, 0.8313, 0.9382, 0.8313, 0.9382, 0.8313, 0.9403, 0.8265, 0.9403, 0.8265, 0.9382, 0.8265, 0.9382, 0.8265, 0.9403, 0.8218, 0.9403, 0.8218, 0.9382, 0.8122, 0.9382, 0.8122, 0.9403, 0.8074, 0.9403, 0.8074, 0.9382, 0.8074, 0.9403, 0.8027, 0.9403, 0.8027, 0.9382, 0.8074, 0.9382, 0.8027, 0.9403, 0.798, 0.9403, 0.798, 0.9382, 0.8027, 0.9382, 0.798, 0.9382, 0.798, 0.9403, 0.7933, 0.9403, 0.7933, 0.9382, 0.7933, 0.9382, 0.7933, 0.9403, 0.7886, 0.9403, 0.7886, 0.9382, 0.7886, 0.9382, 0.7886, 0.9403, 0.7839, 0.9403, 0.7839, 0.9382, 0.7839, 0.9382, 0.7839, 0.9403, 0.7792, 0.9403, 0.7792, 0.9382, 0.7792, 0.9403, 0.7744, 0.9403, 0.7744, 0.9382, 0.7792, 0.9382, 0.7744, 0.9403, 0.7697, 0.9403, 0.7697, 0.9382, 0.7744, 0.9382, 0.8452, 0.9382, 0.8452, 0.9403, 0.8404, 0.9403, 0.8404, 0.9382, 0.8404, 0.9403, 0.8357, 0.9403, 0.8357, 0.9382, 0.8404, 0.9382, 0.8357, 0.9382, 0.8357, 0.9403, 0.831, 0.9403, 0.831, 0.9382, 0.831, 0.9382, 0.831, 0.9403, 0.8263, 0.9403, 0.8263, 0.9382, 0.8263, 0.9382, 0.8263, 0.9403, 0.8216, 0.9403, 0.8216, 0.9382, 0.8216, 0.9403, 0.8169, 0.9403, 0.8169, 0.9382, 0.8216, 0.9382, 0.8169, 0.9403, 0.8122, 0.9403, 0.8122, 0.9382, 0.8169, 0.9382, 0.8122, 0.9403, 0.8074, 0.9403, 0.8074, 0.9382, 0.8122, 0.9382, 0.8027, 0.9382, 0.8027, 0.9403, 0.7979, 0.9403, 0.7979, 0.9382, 0.8336, 0.9266, 0.8279, 0.9266, 0.8279, 0.925, 0.8336, 0.925, 0.7714, 0.9266, 0.7657, 0.9266, 0.7657, 0.925, 0.7714, 0.925, 0.8074, 0.9382, 0.8074, 0.9403, 0.8027, 0.9403, 0.8027, 0.9382, 0.9736, 0.8793, 0.9552, 0.8793, 0.9599, 0.884, 0.9639, 0.8867, 0.7988, 1.299, 0.8148, 1.302, 0.8125, 1.319, 0.7963, 1.317, 0.7963, 1.317, 0.8125, 1.319, 0.8117, 1.336, 0.7954, 1.336, 0.7954, 1.336, 0.8117, 1.336, 0.8125, 1.352, 0.7963, 1.354, 0.7963, 1.354, 0.8125, 1.352, 0.8148, 1.369, 0.7988, 1.372, 0.7828, 1.296, 0.7988, 1.299, 0.7963, 1.317, 0.78, 1.316, 0.2558, 0.9275, 0.2558, 0.9438, 0.2382, 0.9438, 0.2382, 0.9275, 0.2382, 0.9275, 0.2382, 0.9438, 0.2205, 0.9438, 0.2205, 0.9275, 0.2912, 0.9275, 0.2912, 0.9438, 0.2735, 0.9438, 0.2735, 0.9275, 0.2735, 0.9275, 0.2735, 0.9438, 0.2558, 0.9438, 0.2558, 0.9275, 0.2558, 0.9275, 0.2558, 0.9438, 0.2382, 0.9438, 0.2382, 0.9275, 0.2382, 0.9275, 0.2382, 0.9438, 0.2205, 0.9438, 0.2205, 0.9275, 0.9552, 0.8793, 0.9505, 0.884, 0.9552, 0.8831, 0.8148, 1.302, 0.8308, 1.305, 0.8287, 1.32, 0.8125, 1.319, 0.2735, 0.9275, 0.2912, 0.9275, 0.2912, 0.9438, 0.2735, 0.9438, 0.2558, 0.9275, 0.2735, 0.9275, 0.2735, 0.9438, 0.2558, 0.9438, 0.2558, 0.9275, 0.2558, 0.9438, 0.2382, 0.9438, 0.2382, 0.9275, 0.2382, 0.9275, 0.2382, 0.9438, 0.2205, 0.9438, 0.2205, 0.9275, 0.2912, 0.9275, 0.2912, 0.9438, 0.2735, 0.9438, 0.2735, 0.9275, 0.2735, 0.9275, 0.2735, 0.9438, 0.2558, 0.9438, 0.2558, 0.9275, 0.9368, 0.8793, 0.9383, 0.8955, 0.9438, 0.8907, 0.9465, 0.8867, 0.9383, 0.8955, 0.9438, 0.9, 0.9429, 0.8955, 0.8166, 0.9266, 0.8223, 0.9266, 0.8223, 0.9282, 0.8166, 0.9282, 0.8393, 0.9266, 0.8449, 0.9266, 0.8449, 0.9282, 0.8393, 0.9282, 0.76, 0.9266, 0.7657, 0.9266, 0.7657, 0.9282, 0.76, 0.9282, 0.7714, 0.9266, 0.777, 0.9266, 0.777, 0.9282, 0.7714, 0.9282, 0.7827, 0.9266, 0.7883, 0.9266, 0.7883, 0.9282, 0.7827, 0.9282, 0.76, 0.9266, 0.7657, 0.9266, 0.7657, 0.9282, 0.76, 0.9282, 0.7714, 0.9266, 0.777, 0.9266, 0.777, 0.9282, 0.7714, 0.9282, 0.7827, 0.9266, 0.7883, 0.9266, 0.7883, 0.9282, 0.7827, 0.9282, 0.794, 0.9266, 0.7996, 0.9266, 0.7996, 0.9282, 0.794, 0.9282, 0.7996, 0.9266, 0.8053, 0.9266, 0.8053, 0.9282, 0.7996, 0.9282, 0.811, 0.9266, 0.8166, 0.9266, 0.8166, 0.9282, 0.811, 0.9282, 0.8053, 0.9266, 0.811, 0.9266, 0.811, 0.9282, 0.8053, 0.9282, 0.8279, 0.9266, 0.8336, 0.9266, 0.8336, 0.9282, 0.8279, 0.9282, 0.794, 0.9266, 0.7996, 0.9266, 0.7996, 0.9282, 0.794, 0.9282, 0.8053, 0.9266, 0.811, 0.9266, 0.811, 0.9282, 0.8053, 0.9282, 0.8166, 0.9266, 0.8223, 0.9266, 0.8223, 0.9282, 0.8166, 0.9282, 0.8279, 0.9266, 0.8336, 0.9266, 0.8336, 0.9282, 0.8279, 0.9282, 0.8393, 0.9266, 0.8449, 0.9266, 0.8449, 0.9282, 0.8393, 0.9282, 0.7996, 0.9266, 0.8053, 0.9266, 0.8053, 0.9282, 0.7996, 0.9282, 0.811, 0.9266, 0.8166, 0.9266, 0.8166, 0.9282, 0.811, 0.9282, 0.8449, 0.9266, 0.8506, 0.9266, 0.8506, 0.9282, 0.8449, 0.9282, 0.8449, 0.9266, 0.8506, 0.9266, 0.8506, 0.9282, 0.8449, 0.9282, 0.7657, 0.9266, 0.7714, 0.9266, 0.7714, 0.9282, 0.7657, 0.9282, 0.777, 0.9266, 0.7827, 0.9266, 0.7827, 0.9282, 0.777, 0.9282, 0.7883, 0.9266, 0.794, 0.9266, 0.794, 0.9282, 0.7883, 0.9282, 0.8223, 0.9266, 0.8279, 0.9266, 0.8279, 0.9282, 0.8223, 0.9282, 0.8336, 0.9266, 0.8393, 0.9266, 0.8393, 0.9282, 0.8336, 0.9282, 0.7657, 0.9266, 0.7714, 0.9266, 0.7714, 0.9282, 0.7657, 0.9282, 0.777, 0.9266, 0.7827, 0.9266, 0.7827, 0.9282, 0.777, 0.9282, 0.7883, 0.9266, 0.794, 0.9266, 0.794, 0.9282, 0.7883, 0.9282, 0.8223, 0.9266, 0.8279, 0.9266, 0.8279, 0.9282, 0.8223, 0.9282, 0.8336, 0.9266, 0.8393, 0.9266, 0.8393, 0.9282, 0.8336, 0.9282, 0.9639, 0.98, 0.9645, 0.9813, 0.9609, 0.982, 0.9578, 0.98, 0.9588, 0.979, 0.9609, 0.982, 0.7883, 0.9266, 0.7827, 0.9266, 0.7827, 0.925, 0.7883, 0.925, 0.7827, 0.9266, 0.777, 0.9266, 0.777, 0.925, 0.7827, 0.925, 0.8449, 0.9266, 0.8393, 0.9266, 0.8393, 0.925, 0.8449, 0.925, 0.7657, 0.9266, 0.76, 0.9266, 0.76, 0.925, 0.7657, 0.925, 0.794, 0.9266, 0.7883, 0.9266, 0.7883, 0.925, 0.794, 0.925, 0.8053, 0.9266, 0.7996, 0.9266, 0.7996, 0.925, 0.8053, 0.925, 0.777, 0.9266, 0.7714, 0.9266, 0.7714, 0.925, 0.777, 0.925, 0.7883, 0.9266, 0.7827, 0.9266, 0.7827, 0.925, 0.7883, 0.925, 0.8279, 0.9266, 0.8223, 0.9266, 0.8223, 0.925, 0.8279, 0.925, 0.7996, 0.9266, 0.794, 0.9266, 0.794, 0.925, 0.7996, 0.925, 0.8393, 0.9266, 0.8336, 0.9266, 0.8336, 0.925, 0.8393, 0.925, 0.7714, 0.9266, 0.7657, 0.9266, 0.7657, 0.925, 0.7714, 0.925, 0.8053, 0.9266, 0.7996, 0.9266, 0.7996, 0.925, 0.8053, 0.925, 0.7827, 0.9266, 0.777, 0.9266, 0.777, 0.925, 0.7827, 0.925, 0.8166, 0.9266, 0.811, 0.9266, 0.811, 0.925, 0.8166, 0.925, 0.794, 0.9266, 0.7883, 0.9266, 0.7883, 0.925, 0.794, 0.925, 0.811, 0.9266, 0.8053, 0.9266, 0.8053, 0.925, 0.811, 0.925, 0.8336, 0.9266, 0.8279, 0.9266, 0.8279, 0.925, 0.8336, 0.925, 0.8279, 0.9266, 0.8223, 0.9266, 0.8223, 0.925, 0.8279, 0.925, 0.8223, 0.9266, 0.8166, 0.9266, 0.8166, 0.925, 0.8223, 0.925, 0.8166, 0.9266, 0.811, 0.9266, 0.811, 0.925, 0.8166, 0.925, 0.7996, 0.9266, 0.794, 0.9266, 0.794, 0.925, 0.7996, 0.925, 0.8393, 0.9266, 0.8336, 0.9266, 0.8336, 0.925, 0.8393, 0.925, 0.8449, 0.9266, 0.8393, 0.9266, 0.8393, 0.925, 0.8449, 0.925, 0.8506, 0.9266, 0.8449, 0.9266, 0.8449, 0.925, 0.8506, 0.925, 0.811, 0.9266, 0.8053, 0.9266, 0.8053, 0.925, 0.811, 0.925, 0.7657, 0.9266, 0.76, 0.9266, 0.76, 0.925, 0.7657, 0.925, 0.8506, 0.9266, 0.8449, 0.9266, 0.8449, 0.925, 0.8506, 0.925, 0.8223, 0.9266, 0.8166, 0.9266, 0.8166, 0.925, 0.8223, 0.925, 0.777, 0.9266, 0.7714, 0.9266, 0.7714, 0.925, 0.777, 0.925, 0.9616, 0.9784, 0.9629, 0.979, 0.9609, 0.982, 0.9588, 0.979, 0.9602, 0.9784, 0.9609, 0.982, 0.9588, 0.979, 0.9602, 0.9784, 0.9609, 0.982, 0.9573, 0.9813, 0.9578, 0.98, 0.9609, 0.982, 0.9602, 0.9856, 0.9588, 0.9851, 0.9609, 0.982, 0.9639, 0.98, 0.9645, 0.9813, 0.9609, 0.982, 0.9629, 0.9851, 0.9616, 0.9856, 0.9609, 0.982, 0.9616, 0.9784, 0.9629, 0.979, 0.9609, 0.982, 0.9645, 0.9827, 0.9639, 0.9841, 0.9609, 0.982, 0.9629, 0.979, 0.9639, 0.98, 0.9609, 0.982, 0.9578, 0.98, 0.9588, 0.979, 0.9609, 0.982, 0.9588, 0.9851, 0.9578, 0.984, 0.9609, 0.982, 0.9602, 0.9784, 0.9616, 0.9784, 0.9609, 0.982, 0.9573, 0.9827, 0.9573, 0.9813, 0.9609, 0.982, 0.9645, 0.9813, 0.9645, 0.9827, 0.9609, 0.982, 0.9616, 0.9856, 0.9602, 0.9856, 0.9609, 0.982, 0.9573, 0.9827, 0.9573, 0.9813, 0.9609, 0.982, 0.9578, 0.984, 0.9573, 0.9827, 0.9609, 0.982, 0.9573, 0.9813, 0.9578, 0.98, 0.9609, 0.982, 0.9588, 0.9851, 0.9578, 0.984, 0.9609, 0.982, 0.9639, 0.984, 0.9629, 0.9851, 0.9609, 0.982, 0.9578, 0.984, 0.9573, 0.9827, 0.9609, 0.982, 0.9616, 0.9856, 0.9602, 0.9856, 0.9609, 0.982, 0.9645, 0.9813, 0.9645, 0.9827, 0.9609, 0.982, 0.9602, 0.9856, 0.9588, 0.9851, 0.9609, 0.982, 0.9639, 0.9841, 0.9629, 0.9851, 0.9609, 0.982, 0.9629, 0.979, 0.9639, 0.98, 0.9609, 0.982, 0.9629, 0.9851, 0.9616, 0.9856, 0.9609, 0.982, 0.9645, 0.9827, 0.9639, 0.984, 0.9609, 0.982, 0.9602, 0.9784, 0.9616, 0.9784, 0.9609, 0.982, 0.9587, 0.9712, 0.963, 0.9712, 0.9623, 0.9748, 0.9594, 0.9748, 0.9594, 0.9748, 0.9623, 0.9748, 0.9616, 0.9784, 0.9602, 0.9784, 0.9717, 0.9842, 0.97, 0.9881, 0.967, 0.9861, 0.9681, 0.9834, 0.9681, 0.9834, 0.967, 0.9861, 0.9639, 0.984, 0.9645, 0.9827, 0.967, 0.9912, 0.963, 0.9928, 0.9623, 0.9892, 0.9649, 0.9881, 0.9649, 0.9881, 0.9623, 0.9892, 0.9616, 0.9856, 0.9629, 0.9851, 0.967, 0.9728, 0.97, 0.9759, 0.967, 0.9779, 0.9649, 0.9759, 0.9649, 0.9759, 0.967, 0.9779, 0.9639, 0.98, 0.9629, 0.979, 0.97, 0.9881, 0.967, 0.9912, 0.9649, 0.9881, 0.967, 0.9861, 0.967, 0.9861, 0.9649, 0.9881, 0.9629, 0.9851, 0.9639, 0.9841, 0.9587, 0.9928, 0.9547, 0.9912, 0.9568, 0.9881, 0.9594, 0.9892, 0.9594, 0.9892, 0.9568, 0.9881, 0.9588, 0.9851, 0.9602, 0.9856, 0.9717, 0.9799, 0.9717, 0.9842, 0.9681, 0.9834, 0.9681, 0.9806, 0.9681, 0.9806, 0.9681, 0.9834, 0.9645, 0.9827, 0.9645, 0.9813, 0.963, 0.9928, 0.9587, 0.9928, 0.9594, 0.9892, 0.9623, 0.9892, 0.9623, 0.9892, 0.9594, 0.9892, 0.9602, 0.9856, 0.9616, 0.9856, 0.9517, 0.9881, 0.95, 0.9842, 0.9537, 0.9834, 0.9548, 0.9861, 0.9548, 0.9861, 0.9537, 0.9834, 0.9573, 0.9827, 0.9578, 0.984, 0.97, 0.9881, 0.967, 0.9912, 0.9649, 0.9881, 0.967, 0.9861, 0.967, 0.9861, 0.9649, 0.9881, 0.9629, 0.9851, 0.9639, 0.984, 0.9547, 0.9912, 0.9517, 0.9881, 0.9548, 0.9861, 0.9568, 0.9881, 0.9568, 0.9881, 0.9548, 0.9861, 0.9578, 0.984, 0.9588, 0.9851, 0.95, 0.9799, 0.9517, 0.9759, 0.9548, 0.9779, 0.9537, 0.9806, 0.9537, 0.9806, 0.9548, 0.9779, 0.9578, 0.98, 0.9573, 0.9813, 0.9517, 0.9881, 0.95, 0.9842, 0.9537, 0.9834, 0.9548, 0.9861, 0.9548, 0.9861, 0.9537, 0.9834, 0.9573, 0.9827, 0.9578, 0.984, 0.95, 0.9842, 0.95, 0.9799, 0.9537, 0.9806, 0.9537, 0.9834, 0.9537, 0.9834, 0.9537, 0.9806, 0.9573, 0.9813, 0.9573, 0.9827, 0.963, 0.9928, 0.9587, 0.9928, 0.9594, 0.9892, 0.9623, 0.9892, 0.9623, 0.9892, 0.9594, 0.9892, 0.9602, 0.9856, 0.9616, 0.9856, 0.9717, 0.9799, 0.9717, 0.9842, 0.9681, 0.9834, 0.9681, 0.9806, 0.9681, 0.9806, 0.9681, 0.9834, 0.9645, 0.9827, 0.9645, 0.9813, 0.95, 0.9842, 0.95, 0.9799, 0.9537, 0.9806, 0.9537, 0.9834, 0.9537, 0.9834, 0.9537, 0.9806, 0.9573, 0.9813, 0.9573, 0.9827, 0.9587, 0.9712, 0.963, 0.9712, 0.9623, 0.9748, 0.9594, 0.9748, 0.9594, 0.9748, 0.9623, 0.9748, 0.9616, 0.9784, 0.9602, 0.9784, 0.9547, 0.9912, 0.9517, 0.9881, 0.9548, 0.9861, 0.9568, 0.9881, 0.9568, 0.9881, 0.9548, 0.9861, 0.9578, 0.984, 0.9588, 0.9851, 0.9517, 0.9759, 0.9547, 0.9728, 0.9568, 0.9759, 0.9548, 0.9779, 0.9548, 0.9779, 0.9568, 0.9759, 0.9588, 0.979, 0.9578, 0.98, 0.967, 0.9728, 0.97, 0.9759, 0.967, 0.9779, 0.9649, 0.9759, 0.9649, 0.9759, 0.967, 0.9779, 0.9639, 0.98, 0.9629, 0.979, 0.9717, 0.9842, 0.97, 0.9881, 0.967, 0.9861, 0.9681, 0.9834, 0.9681, 0.9834, 0.967, 0.9861, 0.9639, 0.9841, 0.9645, 0.9827, 0.963, 0.9712, 0.967, 0.9728, 0.9649, 0.9759, 0.9623, 0.9748, 0.9623, 0.9748, 0.9649, 0.9759, 0.9629, 0.979, 0.9616, 0.9784, 0.967, 0.9912, 0.963, 0.9928, 0.9623, 0.9892, 0.9649, 0.9881, 0.9649, 0.9881, 0.9623, 0.9892, 0.9616, 0.9856, 0.9629, 0.9851, 0.97, 0.9759, 0.9717, 0.9799, 0.9681, 0.9806, 0.967, 0.9779, 0.967, 0.9779, 0.9681, 0.9806, 0.9645, 0.9813, 0.9639, 0.98, 0.9587, 0.9928, 0.9547, 0.9912, 0.9568, 0.9881, 0.9594, 0.9892, 0.9594, 0.9892, 0.9568, 0.9881, 0.9588, 0.9851, 0.9602, 0.9856, 0.95, 0.9799, 0.9517, 0.9759, 0.9548, 0.9779, 0.9537, 0.9806, 0.9537, 0.9806, 0.9548, 0.9779, 0.9578, 0.98, 0.9573, 0.9813, 0.9547, 0.9728, 0.9587, 0.9712, 0.9594, 0.9748, 0.9568, 0.9759, 0.9568, 0.9759, 0.9594, 0.9748, 0.9602, 0.9784, 0.9588, 0.979, 0.9547, 0.9728, 0.9587, 0.9712, 0.9594, 0.9748, 0.9568, 0.9759, 0.9568, 0.9759, 0.9594, 0.9748, 0.9602, 0.9784, 0.9588, 0.979, 0.963, 0.9712, 0.967, 0.9728, 0.9649, 0.9759, 0.9623, 0.9748, 0.9623, 0.9748, 0.9649, 0.9759, 0.9629, 0.979, 0.9616, 0.9784, 0.9517, 0.9759, 0.9547, 0.9728, 0.9568, 0.9759, 0.9548, 0.9779, 0.9548, 0.9779, 0.9568, 0.9759, 0.9588, 0.979, 0.9578, 0.98, 0.97, 0.9759, 0.9717, 0.9799, 0.9681, 0.9806, 0.967, 0.9779, 0.967, 0.9779, 0.9681, 0.9806, 0.9645, 0.9813, 0.9639, 0.98, 0.8767, 0.9815, 0.8738, 0.9654, 0.8906, 0.9654, 0.892, 0.9815, 0.9243, 0.9654, 0.9411, 0.9654, 0.9381, 0.9815, 0.9228, 0.9815, 0.8906, 0.9654, 0.8952, 0.9654, 0.8961, 0.9699, 0.9228, 0.9815, 0.9213, 0.9979, 0.9074, 0.9979, 0.9074, 0.9815, 0.78, 1.355, 0.7963, 1.354, 0.7988, 1.372, 0.7828, 1.375, 0.8117, 1.336, 0.828, 1.336, 0.8287, 1.351, 0.8125, 1.352, 0.9383, 0.8955, 0.9398, 0.9117, 0.9465, 0.904, 0.9438, 0.9, 0.9552, 0.9117, 0.9706, 0.9117, 0.9639, 0.9039, 0.9639, 0.904, 0.9599, 0.9066, 0.7791, 1.336, 0.7954, 1.336, 0.7963, 1.354, 0.78, 1.355, 0.9258, 0.9492, 0.9273, 0.9329, 0.947, 0.9329, 0.9441, 0.9492, 0.8678, 0.9329, 0.8875, 0.9329, 0.889, 0.9492, 0.8708, 0.9492, 0.9243, 0.9654, 0.9258, 0.9492, 0.9441, 0.9492, 0.9411, 0.9654, 0.2382, 0.9114, 0.2382, 0.9275, 0.2205, 0.9275, 0.2205, 0.9114, 0.78, 1.316, 0.7963, 1.317, 0.7954, 1.336, 0.7791, 1.336, 0.8125, 1.352, 0.8287, 1.351, 0.8308, 1.366, 0.8148, 1.369, 0.2735, 0.9114, 0.2735, 0.9275, 0.2558, 0.9275, 0.2558, 0.9114, 0.2558, 0.9114, 0.2558, 0.9275, 0.2382, 0.9275, 0.2382, 0.9114, 0.8708, 0.9492, 0.889, 0.9492, 0.8906, 0.9654, 0.8738, 0.9654, 0.2558, 0.9114, 0.2735, 0.9114, 0.2735, 0.9275, 0.2558, 0.9275, 0.8125, 1.319, 0.8287, 1.32, 0.828, 1.336, 0.8117, 1.336, 0.7788, 0.9382, 0.7836, 0.9382, 0.7836, 0.9403, 0.7788, 0.9403, 0.2735, 0.9114, 0.2912, 0.9114, 0.2912, 0.9275, 0.2735, 0.9275, 0.9721, 0.8955, 0.9736, 0.8793, 0.9639, 0.8867, 0.9665, 0.8907, 0.2382, 0.9114, 0.2382, 0.9275, 0.2205, 0.9275, 0.2205, 0.9114, 0.2558, 0.9114, 0.2558, 0.9275, 0.2382, 0.9275, 0.2382, 0.9114, 0.2735, 0.9114, 0.2735, 0.9275, 0.2558, 0.9275, 0.2558, 0.9114, 0.2912, 0.9114, 0.2912, 0.9275, 0.2735, 0.9275, 0.2735, 0.9114, 0.2382, 0.9114, 0.2382, 0.9275, 0.2205, 0.9275, 0.2205, 0.9114, 0.2558, 0.9114, 0.2558, 0.9275, 0.2382, 0.9275, 0.2382, 0.9114, 0.8797, 0.9979, 0.8767, 0.9815, 0.892, 0.9815, 0.8935, 0.9979, 0.2558, 0.9438, 0.2558, 0.9603, 0.2382, 0.9603, 0.2382, 0.9438, 0.2382, 0.9438, 0.2382, 0.9603, 0.2205, 0.9603, 0.2205, 0.9438, 0.2912, 0.9438, 0.2912, 0.9603, 0.2735, 0.9603, 0.2735, 0.9438, 0.2735, 0.9438, 0.2735, 0.9603, 0.2558, 0.9603, 0.2558, 0.9438, 0.2558, 0.9438, 0.2558, 0.9603, 0.2382, 0.9603, 0.2382, 0.9438, 0.2382, 0.9438, 0.2382, 0.9603, 0.2205, 0.9603, 0.2205, 0.9438, 0.9552, 0.8793, 0.9368, 0.8793, 0.9465, 0.8867, 0.9505, 0.884, 0.2735, 0.9438, 0.2912, 0.9438, 0.2912, 0.9603, 0.2735, 0.9603, 0.2558, 0.9438, 0.2735, 0.9438, 0.2735, 0.9603, 0.2558, 0.9603, 0.2558, 0.9438, 0.2558, 0.9603, 0.2382, 0.9603, 0.2382, 0.9438, 0.2382, 0.9438, 0.2382, 0.9603, 0.2205, 0.9603, 0.2205, 0.9438, 0.2912, 0.9438, 0.2912, 0.9603, 0.2735, 0.9603, 0.2735, 0.9438, 0.2735, 0.9438, 0.2735, 0.9603, 0.2558, 0.9603, 0.2558, 0.9438, 0.9074, 0.9979, 0.8935, 0.9979, 0.892, 0.9815, 0.9074, 0.9815, 0.9074, 0.9815, 0.9074, 0.9775, 0.9121, 0.9765, 0.9383, 0.8955, 0.9429, 0.8955, 0.9438, 0.8907, 0.9552, 0.8631, 0.9353, 0.8631, 0.9368, 0.8793, 0.9552, 0.8793, 0.9552, 0.8793, 0.9552, 0.8831, 0.9599, 0.884, 0.9552, 0.9117, 0.9552, 0.9075, 0.9505, 0.9066, 0.9074, 0.9492, 0.9074, 0.9529, 0.9028, 0.9539, 0.9074, 0.9329, 0.9273, 0.9329, 0.9258, 0.9492, 0.9074, 0.9492, 0.9552, 0.928, 0.9691, 0.928, 0.9706, 0.9117, 0.9552, 0.9117, 0.9829, 0.928, 0.9859, 0.9117, 0.9706, 0.9117, 0.9691, 0.928, 0.9918, 0.8793, 0.9736, 0.8793, 0.9721, 0.8955, 0.9889, 0.8955, 0.9383, 0.8955, 0.9368, 0.8793, 0.9185, 0.8793, 0.9215, 0.8955, 0.9243, 0.9654, 0.9197, 0.9654, 0.9187, 0.9605, 0.9074, 0.9492, 0.9258, 0.9492, 0.9161, 0.9565, 0.9121, 0.9539, 0.8906, 0.9654, 0.889, 0.9492, 0.8988, 0.9565, 0.8961, 0.9605, 0.9074, 0.9815, 0.892, 0.9815, 0.8987, 0.9738, 0.9027, 0.9765, 0.8218, 0.9403, 0.8171, 0.9403, 0.8171, 0.9382, 0.8218, 0.9382, 0.9243, 0.9654, 0.9228, 0.9815, 0.9161, 0.9739, 0.9187, 0.9699, 0.57, 0.9651, 0.5408, 0.9651, 0.5408, 0.9324, 0.57, 0.9324, 0.8203, 0.9654, 0.8203, 0.9979, 0.8069, 0.9979, 0.8069, 0.9654, 0.8337, 0.9654, 0.8337, 0.9979, 0.8203, 0.9979, 0.8203, 0.9654, 0.8471, 0.9654, 0.8471, 0.9979, 0.8337, 0.9979, 0.8337, 0.9654, 0.8606, 0.9654, 0.8606, 0.9979, 0.8471, 0.9979, 0.8471, 0.9654, 0.01591, 0.9651, 0.01591, 0.9978, 0.002199, 0.9978, 0.002199, 0.9651, 0.02956, 0.9651, 0.02932, 0.9978, 0.01591, 0.9978, 0.01591, 0.9651, 0.04174, 0.9651, 0.04174, 0.9978, 0.02932, 0.9978, 0.02956, 0.9651, 0.05416, 0.9651, 0.05416, 0.9978, 0.04174, 0.9978, 0.04174, 0.9651, 0.06664, 0.9651, 0.06664, 0.9978, 0.05416, 0.9978, 0.05416, 0.9651, 0.1338, 0.9651, 0.1338, 0.9978, 0.1462, 0.9978, 0.1462, 0.9651, 0.1214, 0.9651, 0.1214, 0.9978, 0.1338, 0.9978, 0.1338, 0.9651, 0.1089, 0.9651, 0.1089, 0.9978, 0.1214, 0.9978, 0.1214, 0.9651, 0.09648, 0.9651, 0.09648, 0.9978, 0.1089, 0.9978, 0.1089, 0.9651, 0.08404, 0.9651, 0.08404, 0.9978, 0.09648, 0.9978, 0.09648, 0.9651, 0.0716, 0.9651, 0.0716, 0.9978, 0.08404, 0.9978, 0.08404, 0.9651, 0.1637, 0.9651, 0.1637, 0.9978, 0.1511, 0.9978, 0.1511, 0.9651, 0.1761, 0.9651, 0.1761, 0.9978, 0.1637, 0.9978, 0.1637, 0.9651, 0.1882, 0.9651, 0.1882, 0.9978, 0.1761, 0.9978, 0.1761, 0.9651, 0.202, 0.9651, 0.202, 0.9978, 0.1882, 0.9978, 0.1882, 0.9651, 0.2156, 0.9651, 0.2156, 0.9978, 0.202, 0.9978, 0.202, 0.9651, 0.7667, 0.9654, 0.7667, 0.9979, 0.7532, 0.9979, 0.7532, 0.9654, 0.7801, 0.9654, 0.7801, 0.9979, 0.7667, 0.9979, 0.7667, 0.9654, 0.7935, 0.9654, 0.7935, 0.9979, 0.7801, 0.9979, 0.7801, 0.9654, 0.8069, 0.9654, 0.8069, 0.9979, 0.7935, 0.9979, 0.7935, 0.9654, 0.9243, 0.9654, 0.9187, 0.9699, 0.9197, 0.9654, 0.9258, 0.9492, 0.9243, 0.9654, 0.9187, 0.9605, 0.9161, 0.9565, 0.9074, 0.9492, 0.9121, 0.9539, 0.9074, 0.9529, 0.889, 0.9492, 0.9074, 0.9492, 0.9028, 0.9539, 0.8988, 0.9565, 0.8906, 0.9654, 0.8961, 0.9605, 0.8952, 0.9654, 0.892, 0.9815, 0.8906, 0.9654, 0.8961, 0.9699, 0.8987, 0.9738, 0.9074, 0.9815, 0.9027, 0.9765, 0.9074, 0.9775, 0.9228, 0.9815, 0.9074, 0.9815, 0.9121, 0.9765, 0.9161, 0.9739, 0.9948, 0.8631, 0.9751, 0.8631, 0.9736, 0.8793, 0.9918, 0.8793, 0.9368, 0.8793, 0.9353, 0.8631, 0.9156, 0.8631, 0.9185, 0.8793, 0.9398, 0.9117, 0.9413, 0.928, 0.9552, 0.928, 0.9552, 0.9117, 0.9721, 0.8955, 0.9675, 0.8955, 0.9665, 0.9, 0.9383, 0.8955, 0.9215, 0.8955, 0.9245, 0.9117, 0.9398, 0.9117, 0.9859, 0.9117, 0.9889, 0.8955, 0.9721, 0.8955, 0.9706, 0.9117, 0.9398, 0.9117, 0.9245, 0.9117, 0.9274, 0.928, 0.9413, 0.928, 0.9736, 0.8793, 0.9751, 0.8631, 0.9552, 0.8631, 0.9552, 0.8793, 0.8171, 0.9403, 0.8122, 0.9403, 0.8122, 0.9382, 0.8171, 0.9382, 0.3704, 0.9324, 0.3704, 0.9651, 0.3475, 0.9651, 0.3475, 0.9324, 0.3475, 0.9324, 0.3475, 0.9651, 0.3246, 0.9651, 0.3246, 0.9324, 0.3246, 0.9324, 0.3246, 0.9651, 0.3015, 0.9651, 0.3015, 0.9324, 0.5358, 0.9324, 0.5358, 0.9651, 0.5131, 0.9651, 0.5131, 0.9324, 0.5131, 0.9324, 0.5131, 0.9651, 0.4902, 0.9651, 0.4902, 0.9324, 0.4902, 0.9324, 0.4902, 0.9651, 0.4673, 0.9651, 0.4673, 0.9324, 0.4673, 0.9324, 0.4673, 0.9651, 0.4446, 0.9651, 0.4446, 0.9324, 0.7431, 1.211, 0.7723, 1.225, 0.7631, 1.246, 0.7327, 1.234, 0.7327, 1.234, 0.7631, 1.246, 0.7559, 1.268, 0.7246, 1.259, 0.7246, 1.259, 0.7559, 1.268, 0.7507, 1.29, 0.7187, 1.284, 0.7187, 1.284, 0.7507, 1.29, 0.7476, 1.313, 0.7151, 1.31, 0.7151, 1.31, 0.7476, 1.313, 0.7465, 1.336, 0.7139, 1.336, 0.7139, 1.336, 0.7465, 1.336, 0.7476, 1.358, 0.7151, 1.361, 0.7151, 1.361, 0.7476, 1.358, 0.7507, 1.381, 0.7187, 1.387, 0.7187, 1.387, 0.7507, 1.381, 0.7559, 1.403, 0.7246, 1.412, 0.7246, 1.412, 0.7559, 1.403, 0.7631, 1.425, 0.7327, 1.437, 0.7327, 1.437, 0.7631, 1.425, 0.7723, 1.446, 0.7431, 1.461, 0.5358, 0.9324, 0.5358, 0.9651, 0.5131, 0.9651, 0.5131, 0.9324, 0.5131, 0.9324, 0.5131, 0.9651, 0.4902, 0.9651, 0.4902, 0.9324, 0.4902, 0.9324, 0.4902, 0.9651, 0.4673, 0.9651, 0.4673, 0.9324, 0.4673, 0.9324, 0.4673, 0.9651, 0.4446, 0.9651, 0.4446, 0.9324, 0.4392, 0.9324, 0.4392, 0.9651, 0.4162, 0.9651, 0.4162, 0.9324, 0.4162, 0.9324, 0.4162, 0.9651, 0.3933, 0.9651, 0.3933, 0.9324, 0.3933, 0.9324, 0.3933, 0.9651, 0.3704, 0.9651, 0.3704, 0.9324, 0.57, 0.9978, 0.5408, 0.9978, 0.5408, 0.9651, 0.57, 0.9651, 0.6565, 0.9324, 0.6565, 0.9651, 0.6277, 0.9651, 0.6277, 0.9324, 0.6847, 1.182, 0.7139, 1.196, 0.7023, 1.223, 0.6719, 1.211, 0.6719, 1.211, 0.7023, 1.223, 0.6932, 1.25, 0.6618, 1.241, 0.7483, 0.9324, 0.7483, 0.9651, 0.7194, 0.9651, 0.7194, 0.9324, 0.6719, 1.46, 0.7023, 1.449, 0.7139, 1.475, 0.6847, 1.489, 0.6618, 1.43, 0.6932, 1.421, 0.7023, 1.449, 0.6719, 1.46, 0.5988, 0.9324, 0.5988, 0.9651, 0.57, 0.9651, 0.57, 0.9324, 0.6502, 1.367, 0.6827, 1.364, 0.6866, 1.393, 0.6546, 1.399, 0.6502, 1.304, 0.6827, 1.307, 0.6813, 1.336, 0.6487, 1.336, 0.6906, 0.9324, 0.6906, 0.9651, 0.6614, 0.9651, 0.6614, 0.9324, 0.6618, 1.241, 0.6932, 1.25, 0.6866, 1.278, 0.6546, 1.272, 0.6546, 1.399, 0.6866, 1.393, 0.6932, 1.421, 0.6618, 1.43, 0.7194, 0.9324, 0.7194, 0.9651, 0.6906, 0.9651, 0.6906, 0.9324, 0.6546, 1.272, 0.6866, 1.278, 0.6827, 1.307, 0.6502, 1.304, 0.57, 0.9324, 0.57, 0.9651, 0.5408, 0.9651, 0.5408, 0.9324, 0.6277, 0.9324, 0.6277, 0.9651, 0.5988, 0.9651, 0.5988, 0.9324, 0.6277, 0.9324, 0.6277, 0.9651, 0.5988, 0.9651, 0.5988, 0.9324, 0.7151, 1.361, 0.6827, 1.364, 0.6813, 1.336, 0.7139, 1.336, 0.6565, 0.9324, 0.6565, 0.9651, 0.6277, 0.9651, 0.6277, 0.9324, 0.5988, 0.9324, 0.5988, 0.9651, 0.57, 0.9651, 0.57, 0.9324, 0.7483, 0.9324, 0.7483, 0.9651, 0.7194, 0.9651, 0.7194, 0.9324, 0.7194, 0.9324, 0.7194, 0.9651, 0.6906, 0.9651, 0.6906, 0.9324, 0.6906, 0.9324, 0.6906, 0.9651, 0.6614, 0.9651, 0.6614, 0.9324])
me_cylinder.materials.append(mat_m)
me_cylinder.update()
me_circle = bpy.data.meshes.new('Circle')
me_circle.from_pydata([(0.0, 0.275, 0.0), (-0.07118, 0.2656, 0.0), (-0.1375, 0.2382, 0.0), (-0.1945, 0.1945, 0.0), (-0.2382, 0.1375, 0.0), (-0.2656, 0.07118, 0.0), (-0.275, 0.0, 0.0), (-0.2656, -0.07118, 0.0), (-0.2382, -0.1375, 0.0), (-0.1945, -0.1945, 0.0), (-0.1375, -0.2382, 0.0), (-0.07118, -0.2656, 0.0), (0.0, -0.275, 0.0), (0.07118, -0.2656, 0.0), (0.1375, -0.2382, 0.0), (0.1945, -0.1945, 0.0), (0.2382, -0.1375, 0.0), (0.2656, -0.07118, 0.0), (0.275, 0.0, 0.0), (0.2656, 0.07118, 0.0), (0.2382, 0.1375, 0.0), (0.1945, 0.1945, 0.0), (0.1375, 0.2382, 0.0), (0.07118, 0.2656, 0.0)], [(1, 0), (2, 1), (3, 2), (4, 3), (5, 4), (6, 5), (7, 6), (8, 7), (9, 8), (10, 9), (11, 10), (12, 11), (13, 12), (14, 13), (15, 14), (16, 15), (17, 16), (18, 17), (19, 18), (20, 19), (21, 20), (22, 21), (23, 22), (0, 23)], [])
_uv = me_circle.uv_layers.new(name='UVMap')
_uv.uv.foreach_set('vector', [])
me_circle.update()

# ---- objects
ob_mesh = bpy.data.objects.new('mesh', me_cylinder)
ob_circle = bpy.data.objects.new('Circle', me_circle)

# ---- transforms, parenting, visibility, modifiers, constraints
ob_mesh.location = (0.0, 0.0, 0.0)
_m = ob_mesh.modifiers.new('Auto Smooth', 'NODES')
_m.node_group = ng_auto_smooth
_gi = [s.identifier for s in ng_auto_smooth.interface.items_tree if s.item_type == 'SOCKET' and s.in_out == 'INPUT']
_m[_gi[1]] = 1.047  # Angle
ob_circle.location = (-2.328e-09, -0.9969, -0.625)
ob_circle.rotation_euler = (1.215, -2.081e-16, -1.447e-16)

# ---- collection membership
col_collection.objects.link(ob_mesh)
col_collection.objects.link(ob_circle)

# ---- scene / render settings (as saved in the file)
scene.frame_start = 1; scene.frame_end = 250; scene.frame_set(1)
scene.render.engine = 'CYCLES'
scene.cycles.sampling_pattern = 'TABULATED_SOBOL'
scene.cycles.use_light_tree = False
scene.cycles.bake_type = 'AO'
scene.eevee.use_gtao = True
scene.view_settings.view_transform = 'Filmic'
bpy.context.view_layer.update()

# ---- added for rendering (the .blend has no active camera and no usable light): camera, sun
cam_auto = bpy.data.cameras.new('AutoCamera')
cam_auto.lens = 50.0
cam_auto.sensor_width = 36.0
cam_auto.clip_end = 1000.0
ob_auto_camera = bpy.data.objects.new('AutoCamera', cam_auto)
scene.collection.objects.link(ob_auto_camera)
ob_auto_camera.location = (4.00634, -4.80761, 3.20507)
ob_auto_camera.rotation_euler = (1.09748, -7.21219e-08, 0.694738)
scene.camera = ob_auto_camera
light_auto_sun = bpy.data.lights.new('AutoSun', 'SUN')
light_auto_sun.energy = 3.0
light_auto_sun.angle = 0.0523599
ob_auto_sun = bpy.data.objects.new('AutoSun', light_auto_sun)
scene.collection.objects.link(ob_auto_sun)
ob_auto_sun.rotation_euler = (0.872665, 0.174533, 0.523599)
bpy.context.view_layer.update()
